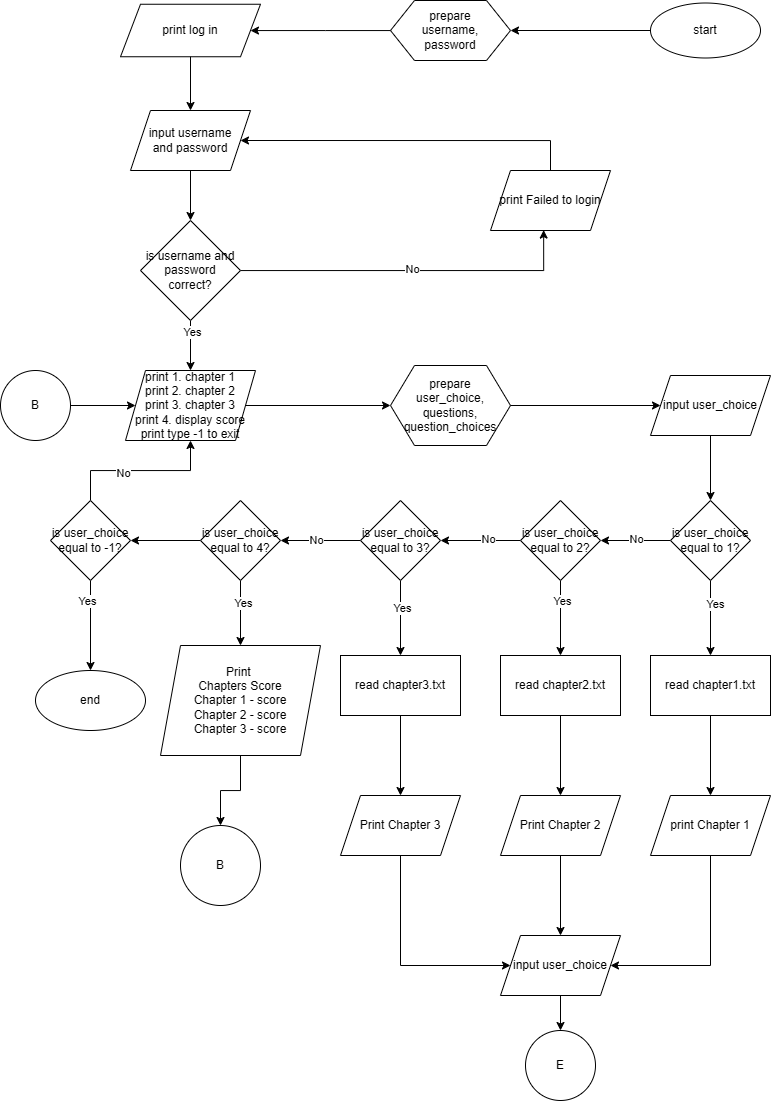

The diagram above was exported from draw.io. Its source (the exported page's mxGraphModel, read from the mxfile embedded in the PNG):
<mxGraphModel dx="1318" dy="541" grid="1" gridSize="10" guides="1" tooltips="1" connect="1" arrows="1" fold="1" page="1" pageScale="1" pageWidth="850" pageHeight="1100" math="0" shadow="0">
  <root>
    <mxCell id="0" />
    <mxCell id="1" parent="0" />
    <mxCell id="McQuZUw8NWyxukrjGAzW-5" value="" style="edgeStyle=orthogonalEdgeStyle;rounded=0;orthogonalLoop=1;jettySize=auto;html=1;" parent="1" source="McQuZUw8NWyxukrjGAzW-1" target="McQuZUw8NWyxukrjGAzW-4" edge="1">
      <mxGeometry relative="1" as="geometry" />
    </mxCell>
    <mxCell id="McQuZUw8NWyxukrjGAzW-1" value="start" style="ellipse;whiteSpace=wrap;html=1;" parent="1" vertex="1">
      <mxGeometry x="650" y="2.5" width="110" height="55" as="geometry" />
    </mxCell>
    <mxCell id="McQuZUw8NWyxukrjGAzW-7" value="" style="group" parent="1" vertex="1" connectable="0">
      <mxGeometry x="390" width="120" height="60" as="geometry" />
    </mxCell>
    <mxCell id="McQuZUw8NWyxukrjGAzW-4" value="" style="verticalLabelPosition=bottom;verticalAlign=top;html=1;shape=hexagon;perimeter=hexagonPerimeter2;arcSize=6;size=0.2;" parent="McQuZUw8NWyxukrjGAzW-7" vertex="1">
      <mxGeometry width="120.00000000000003" height="60" as="geometry" />
    </mxCell>
    <mxCell id="McQuZUw8NWyxukrjGAzW-6" value="prepare&lt;div&gt;username,&lt;/div&gt;&lt;div&gt;password&lt;/div&gt;" style="text;html=1;align=center;verticalAlign=middle;whiteSpace=wrap;rounded=0;" parent="McQuZUw8NWyxukrjGAzW-7" vertex="1">
      <mxGeometry x="24" y="15" width="72" height="30" as="geometry" />
    </mxCell>
    <mxCell id="McQuZUw8NWyxukrjGAzW-12" value="" style="edgeStyle=orthogonalEdgeStyle;rounded=0;orthogonalLoop=1;jettySize=auto;html=1;" parent="1" source="McQuZUw8NWyxukrjGAzW-8" target="McQuZUw8NWyxukrjGAzW-11" edge="1">
      <mxGeometry relative="1" as="geometry" />
    </mxCell>
    <mxCell id="McQuZUw8NWyxukrjGAzW-8" value="input username&lt;div&gt;and password&lt;/div&gt;" style="shape=parallelogram;perimeter=parallelogramPerimeter;whiteSpace=wrap;html=1;fixedSize=1;" parent="1" vertex="1">
      <mxGeometry x="130" y="110" width="120" height="60" as="geometry" />
    </mxCell>
    <mxCell id="McQuZUw8NWyxukrjGAzW-14" value="" style="edgeStyle=orthogonalEdgeStyle;rounded=0;orthogonalLoop=1;jettySize=auto;html=1;entryX=0.443;entryY=0.993;entryDx=0;entryDy=0;entryPerimeter=0;" parent="1" source="McQuZUw8NWyxukrjGAzW-11" target="McQuZUw8NWyxukrjGAzW-13" edge="1">
      <mxGeometry relative="1" as="geometry" />
    </mxCell>
    <mxCell id="McQuZUw8NWyxukrjGAzW-16" value="No" style="edgeLabel;html=1;align=center;verticalAlign=middle;resizable=0;points=[];" parent="McQuZUw8NWyxukrjGAzW-14" vertex="1" connectable="0">
      <mxGeometry y="2" relative="1" as="geometry">
        <mxPoint as="offset" />
      </mxGeometry>
    </mxCell>
    <mxCell id="GZIpbezWy4sENP2YLeMX-2" value="" style="edgeStyle=orthogonalEdgeStyle;rounded=0;orthogonalLoop=1;jettySize=auto;html=1;" edge="1" parent="1" source="McQuZUw8NWyxukrjGAzW-11" target="McQuZUw8NWyxukrjGAzW-17">
      <mxGeometry relative="1" as="geometry" />
    </mxCell>
    <mxCell id="GZIpbezWy4sENP2YLeMX-4" value="Yes" style="edgeLabel;html=1;align=center;verticalAlign=middle;resizable=0;points=[];" vertex="1" connectable="0" parent="GZIpbezWy4sENP2YLeMX-2">
      <mxGeometry x="-0.5459" y="1" relative="1" as="geometry">
        <mxPoint as="offset" />
      </mxGeometry>
    </mxCell>
    <mxCell id="McQuZUw8NWyxukrjGAzW-11" value="is username and password correct?" style="rhombus;whiteSpace=wrap;html=1;" parent="1" vertex="1">
      <mxGeometry x="140" y="220" width="100" height="100" as="geometry" />
    </mxCell>
    <mxCell id="GZIpbezWy4sENP2YLeMX-7" style="edgeStyle=orthogonalEdgeStyle;rounded=0;orthogonalLoop=1;jettySize=auto;html=1;exitX=0.5;exitY=0;exitDx=0;exitDy=0;entryX=1;entryY=0.5;entryDx=0;entryDy=0;" edge="1" parent="1" source="McQuZUw8NWyxukrjGAzW-13" target="McQuZUw8NWyxukrjGAzW-8">
      <mxGeometry relative="1" as="geometry" />
    </mxCell>
    <mxCell id="McQuZUw8NWyxukrjGAzW-13" value="print Failed to login" style="shape=parallelogram;perimeter=parallelogramPerimeter;whiteSpace=wrap;html=1;fixedSize=1;" parent="1" vertex="1">
      <mxGeometry x="490" y="170" width="120" height="60" as="geometry" />
    </mxCell>
    <mxCell id="GZIpbezWy4sENP2YLeMX-3" value="" style="edgeStyle=orthogonalEdgeStyle;rounded=0;orthogonalLoop=1;jettySize=auto;html=1;" edge="1" parent="1" source="McQuZUw8NWyxukrjGAzW-17" target="McQuZUw8NWyxukrjGAzW-23">
      <mxGeometry relative="1" as="geometry" />
    </mxCell>
    <mxCell id="McQuZUw8NWyxukrjGAzW-17" value="print 1. chapter 1&lt;div&gt;print 2. chapter 2&lt;/div&gt;&lt;div&gt;print 3. chapter 3&lt;/div&gt;&lt;div&gt;print 4. display score&lt;/div&gt;&lt;div&gt;print type -1 to exit&lt;/div&gt;" style="shape=parallelogram;perimeter=parallelogramPerimeter;whiteSpace=wrap;html=1;fixedSize=1;" parent="1" vertex="1">
      <mxGeometry x="125" y="370" width="130" height="70" as="geometry" />
    </mxCell>
    <mxCell id="McQuZUw8NWyxukrjGAzW-20" value="" style="edgeStyle=orthogonalEdgeStyle;rounded=0;orthogonalLoop=1;jettySize=auto;html=1;" parent="1" source="McQuZUw8NWyxukrjGAzW-19" target="McQuZUw8NWyxukrjGAzW-17" edge="1">
      <mxGeometry relative="1" as="geometry" />
    </mxCell>
    <mxCell id="McQuZUw8NWyxukrjGAzW-19" value="B" style="ellipse;whiteSpace=wrap;html=1;aspect=fixed;" parent="1" vertex="1">
      <mxGeometry y="370" width="70" height="70" as="geometry" />
    </mxCell>
    <mxCell id="McQuZUw8NWyxukrjGAzW-22" value="" style="group" parent="1" vertex="1" connectable="0">
      <mxGeometry x="390" y="365" width="120" height="80" as="geometry" />
    </mxCell>
    <mxCell id="McQuZUw8NWyxukrjGAzW-23" value="" style="verticalLabelPosition=bottom;verticalAlign=top;html=1;shape=hexagon;perimeter=hexagonPerimeter2;arcSize=6;size=0.2;" parent="McQuZUw8NWyxukrjGAzW-22" vertex="1">
      <mxGeometry width="120" height="80" as="geometry" />
    </mxCell>
    <mxCell id="McQuZUw8NWyxukrjGAzW-24" value="prepare user_choice,&lt;div&gt;questions,&lt;/div&gt;&lt;div&gt;question_choices&lt;/div&gt;" style="text;html=1;align=center;verticalAlign=middle;whiteSpace=wrap;rounded=0;" parent="McQuZUw8NWyxukrjGAzW-22" vertex="1">
      <mxGeometry x="24" y="20" width="72" height="40" as="geometry" />
    </mxCell>
    <mxCell id="GZIpbezWy4sENP2YLeMX-5" value="" style="edgeStyle=orthogonalEdgeStyle;rounded=0;orthogonalLoop=1;jettySize=auto;html=1;" edge="1" parent="1" source="McQuZUw8NWyxukrjGAzW-27" target="IA-rrQ1bcaj_N2GweCno-23">
      <mxGeometry relative="1" as="geometry" />
    </mxCell>
    <mxCell id="McQuZUw8NWyxukrjGAzW-27" value="input user_choice" style="shape=parallelogram;perimeter=parallelogramPerimeter;whiteSpace=wrap;html=1;fixedSize=1;" parent="1" vertex="1">
      <mxGeometry x="650" y="375" width="120" height="60" as="geometry" />
    </mxCell>
    <mxCell id="McQuZUw8NWyxukrjGAzW-28" value="" style="edgeStyle=orthogonalEdgeStyle;rounded=0;orthogonalLoop=1;jettySize=auto;html=1;" parent="1" source="McQuZUw8NWyxukrjGAzW-23" target="McQuZUw8NWyxukrjGAzW-27" edge="1">
      <mxGeometry relative="1" as="geometry" />
    </mxCell>
    <mxCell id="McQuZUw8NWyxukrjGAzW-32" value="" style="edgeStyle=orthogonalEdgeStyle;rounded=0;orthogonalLoop=1;jettySize=auto;html=1;" parent="1" target="McQuZUw8NWyxukrjGAzW-31" edge="1">
      <mxGeometry relative="1" as="geometry">
        <mxPoint x="430" y="630" as="sourcePoint" />
      </mxGeometry>
    </mxCell>
    <mxCell id="McQuZUw8NWyxukrjGAzW-34" value="" style="edgeStyle=orthogonalEdgeStyle;rounded=0;orthogonalLoop=1;jettySize=auto;html=1;" parent="1" source="McQuZUw8NWyxukrjGAzW-31" edge="1">
      <mxGeometry relative="1" as="geometry">
        <mxPoint x="630" y="630" as="targetPoint" />
      </mxGeometry>
    </mxCell>
    <mxCell id="IA-rrQ1bcaj_N2GweCno-12" value="" style="edgeStyle=orthogonalEdgeStyle;rounded=0;orthogonalLoop=1;jettySize=auto;html=1;" edge="1" parent="1" source="IA-rrQ1bcaj_N2GweCno-10" target="McQuZUw8NWyxukrjGAzW-8">
      <mxGeometry relative="1" as="geometry" />
    </mxCell>
    <mxCell id="IA-rrQ1bcaj_N2GweCno-10" value="&lt;div&gt;&lt;span style=&quot;background-color: initial;&quot;&gt;print log in&lt;/span&gt;&lt;br&gt;&lt;/div&gt;" style="shape=parallelogram;perimeter=parallelogramPerimeter;whiteSpace=wrap;html=1;fixedSize=1;" vertex="1" parent="1">
      <mxGeometry x="120" y="3.75" width="140" height="52.5" as="geometry" />
    </mxCell>
    <mxCell id="IA-rrQ1bcaj_N2GweCno-27" value="" style="edgeStyle=orthogonalEdgeStyle;rounded=0;orthogonalLoop=1;jettySize=auto;html=1;" edge="1" parent="1" source="IA-rrQ1bcaj_N2GweCno-23" target="IA-rrQ1bcaj_N2GweCno-24">
      <mxGeometry relative="1" as="geometry" />
    </mxCell>
    <mxCell id="IA-rrQ1bcaj_N2GweCno-30" value="No" style="edgeLabel;html=1;align=center;verticalAlign=middle;resizable=0;points=[];" vertex="1" connectable="0" parent="IA-rrQ1bcaj_N2GweCno-27">
      <mxGeometry x="-0.0333" y="-2" relative="1" as="geometry">
        <mxPoint as="offset" />
      </mxGeometry>
    </mxCell>
    <mxCell id="IA-rrQ1bcaj_N2GweCno-34" value="" style="edgeStyle=orthogonalEdgeStyle;rounded=0;orthogonalLoop=1;jettySize=auto;html=1;" edge="1" parent="1" source="IA-rrQ1bcaj_N2GweCno-23" target="IA-rrQ1bcaj_N2GweCno-33">
      <mxGeometry relative="1" as="geometry" />
    </mxCell>
    <mxCell id="IA-rrQ1bcaj_N2GweCno-43" value="Yes" style="edgeLabel;html=1;align=center;verticalAlign=middle;resizable=0;points=[];" vertex="1" connectable="0" parent="IA-rrQ1bcaj_N2GweCno-34">
      <mxGeometry x="-0.3778" y="4" relative="1" as="geometry">
        <mxPoint as="offset" />
      </mxGeometry>
    </mxCell>
    <mxCell id="IA-rrQ1bcaj_N2GweCno-23" value="is user_choice&lt;div&gt;equal to 1?&lt;/div&gt;" style="rhombus;whiteSpace=wrap;html=1;" vertex="1" parent="1">
      <mxGeometry x="670" y="500" width="80" height="80" as="geometry" />
    </mxCell>
    <mxCell id="IA-rrQ1bcaj_N2GweCno-28" value="" style="edgeStyle=orthogonalEdgeStyle;rounded=0;orthogonalLoop=1;jettySize=auto;html=1;" edge="1" parent="1" source="IA-rrQ1bcaj_N2GweCno-24" target="IA-rrQ1bcaj_N2GweCno-25">
      <mxGeometry relative="1" as="geometry" />
    </mxCell>
    <mxCell id="IA-rrQ1bcaj_N2GweCno-31" value="No" style="edgeLabel;html=1;align=center;verticalAlign=middle;resizable=0;points=[];" vertex="1" connectable="0" parent="IA-rrQ1bcaj_N2GweCno-28">
      <mxGeometry x="-0.1778" y="-2" relative="1" as="geometry">
        <mxPoint as="offset" />
      </mxGeometry>
    </mxCell>
    <mxCell id="IA-rrQ1bcaj_N2GweCno-38" value="" style="edgeStyle=orthogonalEdgeStyle;rounded=0;orthogonalLoop=1;jettySize=auto;html=1;" edge="1" parent="1" source="IA-rrQ1bcaj_N2GweCno-24" target="IA-rrQ1bcaj_N2GweCno-35">
      <mxGeometry relative="1" as="geometry" />
    </mxCell>
    <mxCell id="IA-rrQ1bcaj_N2GweCno-42" value="Yes" style="edgeLabel;html=1;align=center;verticalAlign=middle;resizable=0;points=[];" vertex="1" connectable="0" parent="IA-rrQ1bcaj_N2GweCno-38">
      <mxGeometry x="-0.4667" y="1" relative="1" as="geometry">
        <mxPoint as="offset" />
      </mxGeometry>
    </mxCell>
    <mxCell id="IA-rrQ1bcaj_N2GweCno-24" value="is user_choice&lt;div&gt;equal to 2?&lt;/div&gt;" style="rhombus;whiteSpace=wrap;html=1;" vertex="1" parent="1">
      <mxGeometry x="520" y="500" width="80" height="80" as="geometry" />
    </mxCell>
    <mxCell id="IA-rrQ1bcaj_N2GweCno-29" value="" style="edgeStyle=orthogonalEdgeStyle;rounded=0;orthogonalLoop=1;jettySize=auto;html=1;" edge="1" parent="1" source="IA-rrQ1bcaj_N2GweCno-25" target="IA-rrQ1bcaj_N2GweCno-26">
      <mxGeometry relative="1" as="geometry" />
    </mxCell>
    <mxCell id="IA-rrQ1bcaj_N2GweCno-32" value="No" style="edgeLabel;html=1;align=center;verticalAlign=middle;resizable=0;points=[];" vertex="1" connectable="0" parent="IA-rrQ1bcaj_N2GweCno-29">
      <mxGeometry x="0.12" y="-1" relative="1" as="geometry">
        <mxPoint as="offset" />
      </mxGeometry>
    </mxCell>
    <mxCell id="IA-rrQ1bcaj_N2GweCno-37" value="" style="edgeStyle=orthogonalEdgeStyle;rounded=0;orthogonalLoop=1;jettySize=auto;html=1;" edge="1" parent="1" source="IA-rrQ1bcaj_N2GweCno-25" target="IA-rrQ1bcaj_N2GweCno-36">
      <mxGeometry relative="1" as="geometry" />
    </mxCell>
    <mxCell id="IA-rrQ1bcaj_N2GweCno-41" value="Yes" style="edgeLabel;html=1;align=center;verticalAlign=middle;resizable=0;points=[];" vertex="1" connectable="0" parent="IA-rrQ1bcaj_N2GweCno-37">
      <mxGeometry x="-0.2667" y="1" relative="1" as="geometry">
        <mxPoint as="offset" />
      </mxGeometry>
    </mxCell>
    <mxCell id="IA-rrQ1bcaj_N2GweCno-25" value="is user_choice&lt;div&gt;equal to 3?&lt;/div&gt;" style="rhombus;whiteSpace=wrap;html=1;" vertex="1" parent="1">
      <mxGeometry x="360" y="500" width="80" height="80" as="geometry" />
    </mxCell>
    <mxCell id="IA-rrQ1bcaj_N2GweCno-52" value="" style="edgeStyle=orthogonalEdgeStyle;rounded=0;orthogonalLoop=1;jettySize=auto;html=1;" edge="1" parent="1" source="IA-rrQ1bcaj_N2GweCno-26" target="IA-rrQ1bcaj_N2GweCno-51">
      <mxGeometry relative="1" as="geometry" />
    </mxCell>
    <mxCell id="IA-rrQ1bcaj_N2GweCno-53" value="Yes" style="edgeLabel;html=1;align=center;verticalAlign=middle;resizable=0;points=[];" vertex="1" connectable="0" parent="IA-rrQ1bcaj_N2GweCno-52">
      <mxGeometry x="-0.3" y="2" relative="1" as="geometry">
        <mxPoint as="offset" />
      </mxGeometry>
    </mxCell>
    <mxCell id="IA-rrQ1bcaj_N2GweCno-110" value="" style="edgeStyle=orthogonalEdgeStyle;rounded=0;orthogonalLoop=1;jettySize=auto;html=1;" edge="1" parent="1" source="IA-rrQ1bcaj_N2GweCno-26" target="IA-rrQ1bcaj_N2GweCno-109">
      <mxGeometry relative="1" as="geometry" />
    </mxCell>
    <mxCell id="IA-rrQ1bcaj_N2GweCno-26" value="is user_choice&lt;div&gt;equal to 4?&lt;/div&gt;" style="rhombus;whiteSpace=wrap;html=1;" vertex="1" parent="1">
      <mxGeometry x="200" y="500" width="80" height="80" as="geometry" />
    </mxCell>
    <mxCell id="IA-rrQ1bcaj_N2GweCno-46" value="" style="edgeStyle=orthogonalEdgeStyle;rounded=0;orthogonalLoop=1;jettySize=auto;html=1;" edge="1" parent="1" source="IA-rrQ1bcaj_N2GweCno-33" target="IA-rrQ1bcaj_N2GweCno-45">
      <mxGeometry relative="1" as="geometry" />
    </mxCell>
    <mxCell id="IA-rrQ1bcaj_N2GweCno-33" value="read chapter1.txt" style="whiteSpace=wrap;html=1;" vertex="1" parent="1">
      <mxGeometry x="650" y="655" width="120" height="60" as="geometry" />
    </mxCell>
    <mxCell id="IA-rrQ1bcaj_N2GweCno-48" value="" style="edgeStyle=orthogonalEdgeStyle;rounded=0;orthogonalLoop=1;jettySize=auto;html=1;" edge="1" parent="1" source="IA-rrQ1bcaj_N2GweCno-35" target="IA-rrQ1bcaj_N2GweCno-47">
      <mxGeometry relative="1" as="geometry" />
    </mxCell>
    <mxCell id="IA-rrQ1bcaj_N2GweCno-35" value="read chapter2.txt" style="whiteSpace=wrap;html=1;" vertex="1" parent="1">
      <mxGeometry x="500" y="655" width="120" height="60" as="geometry" />
    </mxCell>
    <mxCell id="IA-rrQ1bcaj_N2GweCno-50" value="" style="edgeStyle=orthogonalEdgeStyle;rounded=0;orthogonalLoop=1;jettySize=auto;html=1;" edge="1" parent="1" source="IA-rrQ1bcaj_N2GweCno-36" target="IA-rrQ1bcaj_N2GweCno-49">
      <mxGeometry relative="1" as="geometry" />
    </mxCell>
    <mxCell id="IA-rrQ1bcaj_N2GweCno-36" value="read chapter3.txt" style="whiteSpace=wrap;html=1;" vertex="1" parent="1">
      <mxGeometry x="340" y="655" width="120" height="60" as="geometry" />
    </mxCell>
    <mxCell id="IA-rrQ1bcaj_N2GweCno-60" style="edgeStyle=orthogonalEdgeStyle;rounded=0;orthogonalLoop=1;jettySize=auto;html=1;entryX=1;entryY=0.5;entryDx=0;entryDy=0;" edge="1" parent="1" source="IA-rrQ1bcaj_N2GweCno-45" target="IA-rrQ1bcaj_N2GweCno-56">
      <mxGeometry relative="1" as="geometry">
        <Array as="points">
          <mxPoint x="710" y="965" />
        </Array>
      </mxGeometry>
    </mxCell>
    <mxCell id="IA-rrQ1bcaj_N2GweCno-45" value="print Chapter 1" style="shape=parallelogram;perimeter=parallelogramPerimeter;whiteSpace=wrap;html=1;fixedSize=1;" vertex="1" parent="1">
      <mxGeometry x="650" y="795" width="120" height="60" as="geometry" />
    </mxCell>
    <mxCell id="IA-rrQ1bcaj_N2GweCno-61" value="" style="edgeStyle=orthogonalEdgeStyle;rounded=0;orthogonalLoop=1;jettySize=auto;html=1;" edge="1" parent="1" source="IA-rrQ1bcaj_N2GweCno-47" target="IA-rrQ1bcaj_N2GweCno-56">
      <mxGeometry relative="1" as="geometry" />
    </mxCell>
    <mxCell id="IA-rrQ1bcaj_N2GweCno-47" value="Print Chapter 2" style="shape=parallelogram;perimeter=parallelogramPerimeter;whiteSpace=wrap;html=1;fixedSize=1;" vertex="1" parent="1">
      <mxGeometry x="500" y="795" width="120" height="60" as="geometry" />
    </mxCell>
    <mxCell id="IA-rrQ1bcaj_N2GweCno-62" style="edgeStyle=orthogonalEdgeStyle;rounded=0;orthogonalLoop=1;jettySize=auto;html=1;entryX=0;entryY=0.5;entryDx=0;entryDy=0;" edge="1" parent="1" source="IA-rrQ1bcaj_N2GweCno-49" target="IA-rrQ1bcaj_N2GweCno-56">
      <mxGeometry relative="1" as="geometry">
        <Array as="points">
          <mxPoint x="400" y="965" />
        </Array>
      </mxGeometry>
    </mxCell>
    <mxCell id="IA-rrQ1bcaj_N2GweCno-49" value="Print Chapter 3" style="shape=parallelogram;perimeter=parallelogramPerimeter;whiteSpace=wrap;html=1;fixedSize=1;" vertex="1" parent="1">
      <mxGeometry x="340" y="795" width="120" height="60" as="geometry" />
    </mxCell>
    <mxCell id="IA-rrQ1bcaj_N2GweCno-55" value="" style="edgeStyle=orthogonalEdgeStyle;rounded=0;orthogonalLoop=1;jettySize=auto;html=1;" edge="1" parent="1" source="IA-rrQ1bcaj_N2GweCno-51" target="IA-rrQ1bcaj_N2GweCno-54">
      <mxGeometry relative="1" as="geometry" />
    </mxCell>
    <mxCell id="IA-rrQ1bcaj_N2GweCno-51" value="Print&amp;nbsp;&lt;div&gt;&lt;div&gt;Chapters Score&lt;/div&gt;&lt;div&gt;Chapter 1 - score&lt;/div&gt;&lt;div&gt;Chapter 2 - score&lt;/div&gt;&lt;div&gt;Chapter 3 - score&lt;/div&gt;&lt;/div&gt;" style="shape=parallelogram;perimeter=parallelogramPerimeter;whiteSpace=wrap;html=1;fixedSize=1;" vertex="1" parent="1">
      <mxGeometry x="160" y="645" width="160" height="110" as="geometry" />
    </mxCell>
    <mxCell id="IA-rrQ1bcaj_N2GweCno-54" value="B" style="ellipse;whiteSpace=wrap;html=1;" vertex="1" parent="1">
      <mxGeometry x="180" y="825" width="80" height="80" as="geometry" />
    </mxCell>
    <mxCell id="IA-rrQ1bcaj_N2GweCno-101" value="" style="edgeStyle=orthogonalEdgeStyle;rounded=0;orthogonalLoop=1;jettySize=auto;html=1;" edge="1" parent="1" source="IA-rrQ1bcaj_N2GweCno-56" target="IA-rrQ1bcaj_N2GweCno-78">
      <mxGeometry relative="1" as="geometry" />
    </mxCell>
    <mxCell id="IA-rrQ1bcaj_N2GweCno-56" value="input user_choice" style="shape=parallelogram;perimeter=parallelogramPerimeter;whiteSpace=wrap;html=1;fixedSize=1;" vertex="1" parent="1">
      <mxGeometry x="500" y="935" width="120" height="60" as="geometry" />
    </mxCell>
    <mxCell id="IA-rrQ1bcaj_N2GweCno-77" value="" style="edgeStyle=orthogonalEdgeStyle;rounded=0;orthogonalLoop=1;jettySize=auto;html=1;" edge="1" parent="1" source="McQuZUw8NWyxukrjGAzW-4" target="IA-rrQ1bcaj_N2GweCno-10">
      <mxGeometry relative="1" as="geometry" />
    </mxCell>
    <mxCell id="IA-rrQ1bcaj_N2GweCno-78" value="E" style="ellipse;whiteSpace=wrap;html=1;aspect=fixed;" vertex="1" parent="1">
      <mxGeometry x="525" y="1030" width="70" height="70" as="geometry" />
    </mxCell>
    <mxCell id="IA-rrQ1bcaj_N2GweCno-112" value="" style="edgeStyle=orthogonalEdgeStyle;rounded=0;orthogonalLoop=1;jettySize=auto;html=1;" edge="1" parent="1" source="IA-rrQ1bcaj_N2GweCno-109" target="IA-rrQ1bcaj_N2GweCno-111">
      <mxGeometry relative="1" as="geometry" />
    </mxCell>
    <mxCell id="vrMTtkPz0HEpNohYFKXU-1" value="Yes" style="edgeLabel;html=1;align=center;verticalAlign=middle;resizable=0;points=[];" vertex="1" connectable="0" parent="IA-rrQ1bcaj_N2GweCno-112">
      <mxGeometry x="-0.5516" y="-4" relative="1" as="geometry">
        <mxPoint as="offset" />
      </mxGeometry>
    </mxCell>
    <mxCell id="vrMTtkPz0HEpNohYFKXU-3" style="edgeStyle=orthogonalEdgeStyle;rounded=0;orthogonalLoop=1;jettySize=auto;html=1;" edge="1" parent="1" source="IA-rrQ1bcaj_N2GweCno-109" target="McQuZUw8NWyxukrjGAzW-17">
      <mxGeometry relative="1" as="geometry" />
    </mxCell>
    <mxCell id="vrMTtkPz0HEpNohYFKXU-4" value="No" style="edgeLabel;html=1;align=center;verticalAlign=middle;resizable=0;points=[];" vertex="1" connectable="0" parent="vrMTtkPz0HEpNohYFKXU-3">
      <mxGeometry x="-0.2257" y="-2" relative="1" as="geometry">
        <mxPoint as="offset" />
      </mxGeometry>
    </mxCell>
    <mxCell id="IA-rrQ1bcaj_N2GweCno-109" value="is user_choice&lt;div&gt;equal to -1?&lt;/div&gt;" style="rhombus;whiteSpace=wrap;html=1;" vertex="1" parent="1">
      <mxGeometry x="50" y="500" width="80" height="80" as="geometry" />
    </mxCell>
    <mxCell id="IA-rrQ1bcaj_N2GweCno-111" value="end" style="ellipse;whiteSpace=wrap;html=1;" vertex="1" parent="1">
      <mxGeometry x="35" y="670" width="110" height="60" as="geometry" />
    </mxCell>
  </root>
</mxGraphModel>